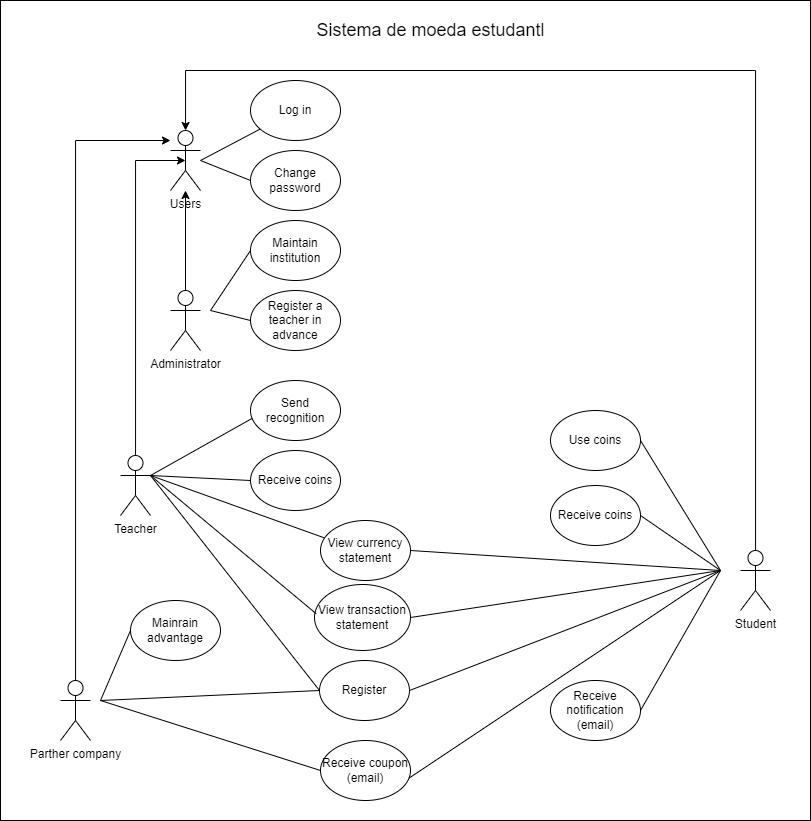

The diagram above was exported from draw.io. Its source (the exported page's mxGraphModel, read from the mxfile embedded in the PNG):
<mxGraphModel dx="1290" dy="645" grid="1" gridSize="10" guides="1" tooltips="1" connect="1" arrows="1" fold="1" page="1" pageScale="1" pageWidth="1100" pageHeight="850" background="none" math="0" shadow="0">
  <root>
    <mxCell id="0" />
    <mxCell id="1" parent="0" />
    <mxCell id="m9hXggNKfu2ecPiYnrFU-52" value="" style="rounded=0;whiteSpace=wrap;html=1;" vertex="1" parent="1">
      <mxGeometry x="120" y="15" width="810" height="820" as="geometry" />
    </mxCell>
    <mxCell id="m9hXggNKfu2ecPiYnrFU-2" value="Users&lt;div&gt;&lt;br&gt;&lt;/div&gt;" style="shape=umlActor;verticalLabelPosition=bottom;verticalAlign=top;html=1;outlineConnect=0;" vertex="1" parent="1">
      <mxGeometry x="290" y="145" width="30" height="60" as="geometry" />
    </mxCell>
    <mxCell id="m9hXggNKfu2ecPiYnrFU-3" value="Teacher&lt;div&gt;&lt;br&gt;&lt;/div&gt;" style="shape=umlActor;verticalLabelPosition=bottom;verticalAlign=top;html=1;outlineConnect=0;" vertex="1" parent="1">
      <mxGeometry x="240" y="470" width="30" height="60" as="geometry" />
    </mxCell>
    <mxCell id="m9hXggNKfu2ecPiYnrFU-10" style="edgeStyle=orthogonalEdgeStyle;rounded=0;orthogonalLoop=1;jettySize=auto;html=1;" edge="1" parent="1" source="m9hXggNKfu2ecPiYnrFU-5" target="m9hXggNKfu2ecPiYnrFU-2">
      <mxGeometry relative="1" as="geometry">
        <Array as="points">
          <mxPoint x="195" y="155" />
        </Array>
      </mxGeometry>
    </mxCell>
    <mxCell id="m9hXggNKfu2ecPiYnrFU-5" value="Parther company&lt;div&gt;&lt;br&gt;&lt;/div&gt;" style="shape=umlActor;verticalLabelPosition=bottom;verticalAlign=top;html=1;outlineConnect=0;" vertex="1" parent="1">
      <mxGeometry x="180" y="695" width="30" height="60" as="geometry" />
    </mxCell>
    <mxCell id="m9hXggNKfu2ecPiYnrFU-9" style="edgeStyle=orthogonalEdgeStyle;rounded=0;orthogonalLoop=1;jettySize=auto;html=1;" edge="1" parent="1" source="m9hXggNKfu2ecPiYnrFU-6" target="m9hXggNKfu2ecPiYnrFU-2">
      <mxGeometry relative="1" as="geometry">
        <Array as="points">
          <mxPoint x="875" y="85" />
          <mxPoint x="305" y="85" />
        </Array>
      </mxGeometry>
    </mxCell>
    <mxCell id="m9hXggNKfu2ecPiYnrFU-6" value="&lt;div&gt;Student&lt;/div&gt;" style="shape=umlActor;verticalLabelPosition=bottom;verticalAlign=top;html=1;outlineConnect=0;" vertex="1" parent="1">
      <mxGeometry x="860" y="565" width="30" height="60" as="geometry" />
    </mxCell>
    <mxCell id="m9hXggNKfu2ecPiYnrFU-8" style="edgeStyle=orthogonalEdgeStyle;rounded=0;orthogonalLoop=1;jettySize=auto;html=1;entryX=0.5;entryY=0.5;entryDx=0;entryDy=0;entryPerimeter=0;" edge="1" parent="1" source="m9hXggNKfu2ecPiYnrFU-3" target="m9hXggNKfu2ecPiYnrFU-2">
      <mxGeometry relative="1" as="geometry">
        <Array as="points">
          <mxPoint x="255" y="175" />
        </Array>
      </mxGeometry>
    </mxCell>
    <mxCell id="m9hXggNKfu2ecPiYnrFU-11" value="Log in" style="ellipse;whiteSpace=wrap;html=1;" vertex="1" parent="1">
      <mxGeometry x="370" y="95" width="90" height="60" as="geometry" />
    </mxCell>
    <mxCell id="m9hXggNKfu2ecPiYnrFU-12" value="" style="endArrow=none;html=1;rounded=0;" edge="1" parent="1" target="m9hXggNKfu2ecPiYnrFU-11">
      <mxGeometry width="50" height="50" relative="1" as="geometry">
        <mxPoint x="320" y="175" as="sourcePoint" />
        <mxPoint x="460" y="205" as="targetPoint" />
      </mxGeometry>
    </mxCell>
    <mxCell id="m9hXggNKfu2ecPiYnrFU-13" value="Change password" style="ellipse;whiteSpace=wrap;html=1;" vertex="1" parent="1">
      <mxGeometry x="370" y="165" width="90" height="60" as="geometry" />
    </mxCell>
    <mxCell id="m9hXggNKfu2ecPiYnrFU-14" value="" style="endArrow=none;html=1;rounded=0;entryX=0;entryY=0.5;entryDx=0;entryDy=0;" edge="1" parent="1" target="m9hXggNKfu2ecPiYnrFU-13">
      <mxGeometry width="50" height="50" relative="1" as="geometry">
        <mxPoint x="320" y="175" as="sourcePoint" />
        <mxPoint x="433" y="156" as="targetPoint" />
      </mxGeometry>
    </mxCell>
    <mxCell id="m9hXggNKfu2ecPiYnrFU-18" style="edgeStyle=orthogonalEdgeStyle;rounded=0;orthogonalLoop=1;jettySize=auto;html=1;" edge="1" parent="1" source="m9hXggNKfu2ecPiYnrFU-15" target="m9hXggNKfu2ecPiYnrFU-2">
      <mxGeometry relative="1" as="geometry" />
    </mxCell>
    <mxCell id="m9hXggNKfu2ecPiYnrFU-15" value="Administrator" style="shape=umlActor;verticalLabelPosition=bottom;verticalAlign=top;html=1;outlineConnect=0;" vertex="1" parent="1">
      <mxGeometry x="290" y="305" width="30" height="60" as="geometry" />
    </mxCell>
    <mxCell id="m9hXggNKfu2ecPiYnrFU-19" value="Maintain institution" style="ellipse;whiteSpace=wrap;html=1;" vertex="1" parent="1">
      <mxGeometry x="370" y="235" width="90" height="60" as="geometry" />
    </mxCell>
    <mxCell id="m9hXggNKfu2ecPiYnrFU-20" value="" style="endArrow=none;html=1;rounded=0;entryX=0;entryY=0.5;entryDx=0;entryDy=0;" edge="1" parent="1" target="m9hXggNKfu2ecPiYnrFU-19">
      <mxGeometry width="50" height="50" relative="1" as="geometry">
        <mxPoint x="330" y="325" as="sourcePoint" />
        <mxPoint x="410" y="295" as="targetPoint" />
      </mxGeometry>
    </mxCell>
    <mxCell id="m9hXggNKfu2ecPiYnrFU-21" value="Register a teacher in advance" style="ellipse;whiteSpace=wrap;html=1;" vertex="1" parent="1">
      <mxGeometry x="370" y="305" width="90" height="60" as="geometry" />
    </mxCell>
    <mxCell id="m9hXggNKfu2ecPiYnrFU-22" value="" style="endArrow=none;html=1;rounded=0;entryX=0;entryY=0.5;entryDx=0;entryDy=0;" edge="1" parent="1" target="m9hXggNKfu2ecPiYnrFU-21">
      <mxGeometry width="50" height="50" relative="1" as="geometry">
        <mxPoint x="330" y="325" as="sourcePoint" />
        <mxPoint x="430" y="305" as="targetPoint" />
      </mxGeometry>
    </mxCell>
    <mxCell id="m9hXggNKfu2ecPiYnrFU-23" value="Register" style="ellipse;whiteSpace=wrap;html=1;" vertex="1" parent="1">
      <mxGeometry x="439" y="675" width="90" height="60" as="geometry" />
    </mxCell>
    <mxCell id="m9hXggNKfu2ecPiYnrFU-26" value="" style="endArrow=none;html=1;rounded=0;exitX=0;exitY=0.5;exitDx=0;exitDy=0;entryX=1;entryY=0.3333333333333333;entryDx=0;entryDy=0;entryPerimeter=0;" edge="1" parent="1" source="m9hXggNKfu2ecPiYnrFU-23" target="m9hXggNKfu2ecPiYnrFU-3">
      <mxGeometry width="50" height="50" relative="1" as="geometry">
        <mxPoint x="490" y="575" as="sourcePoint" />
        <mxPoint x="280" y="455" as="targetPoint" />
        <Array as="points" />
      </mxGeometry>
    </mxCell>
    <mxCell id="m9hXggNKfu2ecPiYnrFU-27" value="Send recognition" style="ellipse;whiteSpace=wrap;html=1;" vertex="1" parent="1">
      <mxGeometry x="370" y="395" width="90" height="60" as="geometry" />
    </mxCell>
    <mxCell id="m9hXggNKfu2ecPiYnrFU-28" value="" style="endArrow=none;html=1;rounded=0;exitX=0.02;exitY=0.63;exitDx=0;exitDy=0;exitPerimeter=0;" edge="1" parent="1" source="m9hXggNKfu2ecPiYnrFU-27">
      <mxGeometry width="50" height="50" relative="1" as="geometry">
        <mxPoint x="440.0000000000032" y="440" as="sourcePoint" />
        <mxPoint x="270" y="490" as="targetPoint" />
      </mxGeometry>
    </mxCell>
    <mxCell id="m9hXggNKfu2ecPiYnrFU-29" value="Receive coins" style="ellipse;whiteSpace=wrap;html=1;" vertex="1" parent="1">
      <mxGeometry x="370" y="465" width="90" height="60" as="geometry" />
    </mxCell>
    <mxCell id="m9hXggNKfu2ecPiYnrFU-32" value="&lt;span style=&quot;font-size: 12px;&quot;&gt;Receive coins&lt;/span&gt;" style="ellipse;whiteSpace=wrap;html=1;" vertex="1" parent="1">
      <mxGeometry x="670" y="500" width="90" height="60" as="geometry" />
    </mxCell>
    <mxCell id="m9hXggNKfu2ecPiYnrFU-33" value="" style="endArrow=none;html=1;rounded=0;entryX=1;entryY=0.5;entryDx=0;entryDy=0;" edge="1" parent="1" target="m9hXggNKfu2ecPiYnrFU-32">
      <mxGeometry width="50" height="50" relative="1" as="geometry">
        <mxPoint x="840" y="585" as="sourcePoint" />
        <mxPoint x="330" y="565" as="targetPoint" />
      </mxGeometry>
    </mxCell>
    <mxCell id="m9hXggNKfu2ecPiYnrFU-34" value="&lt;span style=&quot;font-size: 12px;&quot;&gt;Receive notification (email)&lt;/span&gt;" style="ellipse;whiteSpace=wrap;html=1;" vertex="1" parent="1">
      <mxGeometry x="670" y="695" width="90" height="60" as="geometry" />
    </mxCell>
    <mxCell id="m9hXggNKfu2ecPiYnrFU-35" value="" style="endArrow=none;html=1;rounded=0;entryX=1;entryY=0.5;entryDx=0;entryDy=0;" edge="1" parent="1" target="m9hXggNKfu2ecPiYnrFU-34">
      <mxGeometry width="50" height="50" relative="1" as="geometry">
        <mxPoint x="840" y="585" as="sourcePoint" />
        <mxPoint x="330" y="505" as="targetPoint" />
      </mxGeometry>
    </mxCell>
    <mxCell id="m9hXggNKfu2ecPiYnrFU-36" value="&lt;span style=&quot;font-size: 12px;&quot;&gt;View currency statement&lt;/span&gt;" style="ellipse;whiteSpace=wrap;html=1;" vertex="1" parent="1">
      <mxGeometry x="440" y="535" width="90" height="60" as="geometry" />
    </mxCell>
    <mxCell id="m9hXggNKfu2ecPiYnrFU-37" value="" style="endArrow=none;html=1;rounded=0;exitX=0.042;exitY=0.289;exitDx=0;exitDy=0;exitPerimeter=0;entryX=1;entryY=0.3333333333333333;entryDx=0;entryDy=0;entryPerimeter=0;" edge="1" parent="1" source="m9hXggNKfu2ecPiYnrFU-36" target="m9hXggNKfu2ecPiYnrFU-3">
      <mxGeometry width="50" height="50" relative="1" as="geometry">
        <mxPoint x="280" y="555" as="sourcePoint" />
        <mxPoint x="280" y="495" as="targetPoint" />
      </mxGeometry>
    </mxCell>
    <mxCell id="m9hXggNKfu2ecPiYnrFU-38" value="" style="endArrow=none;html=1;rounded=0;entryX=1;entryY=0.5;entryDx=0;entryDy=0;" edge="1" parent="1" target="m9hXggNKfu2ecPiYnrFU-36">
      <mxGeometry width="50" height="50" relative="1" as="geometry">
        <mxPoint x="840" y="585" as="sourcePoint" />
        <mxPoint x="330" y="505" as="targetPoint" />
      </mxGeometry>
    </mxCell>
    <mxCell id="m9hXggNKfu2ecPiYnrFU-39" value="" style="endArrow=none;html=1;rounded=0;exitX=1;exitY=0.5;exitDx=0;exitDy=0;" edge="1" parent="1" source="m9hXggNKfu2ecPiYnrFU-23">
      <mxGeometry width="50" height="50" relative="1" as="geometry">
        <mxPoint x="310" y="755" as="sourcePoint" />
        <mxPoint x="840" y="585" as="targetPoint" />
      </mxGeometry>
    </mxCell>
    <mxCell id="m9hXggNKfu2ecPiYnrFU-40" value="" style="endArrow=none;html=1;rounded=0;entryX=0;entryY=0.5;entryDx=0;entryDy=0;" edge="1" parent="1" target="m9hXggNKfu2ecPiYnrFU-23">
      <mxGeometry width="50" height="50" relative="1" as="geometry">
        <mxPoint x="220" y="715" as="sourcePoint" />
        <mxPoint x="360" y="595" as="targetPoint" />
      </mxGeometry>
    </mxCell>
    <mxCell id="m9hXggNKfu2ecPiYnrFU-41" value="" style="endArrow=none;html=1;rounded=0;entryX=0;entryY=0.5;entryDx=0;entryDy=0;" edge="1" parent="1" target="m9hXggNKfu2ecPiYnrFU-29">
      <mxGeometry width="50" height="50" relative="1" as="geometry">
        <mxPoint x="270" y="490" as="sourcePoint" />
        <mxPoint x="430.47489116178554" y="505.6531143743716" as="targetPoint" />
      </mxGeometry>
    </mxCell>
    <mxCell id="m9hXggNKfu2ecPiYnrFU-42" value="&lt;span style=&quot;font-size: 12px;&quot;&gt;View transaction statement&lt;/span&gt;" style="ellipse;whiteSpace=wrap;html=1;" vertex="1" parent="1">
      <mxGeometry x="434" y="599" width="96" height="66" as="geometry" />
    </mxCell>
    <mxCell id="m9hXggNKfu2ecPiYnrFU-43" value="" style="endArrow=none;html=1;rounded=0;entryX=0.017;entryY=0.442;entryDx=0;entryDy=0;entryPerimeter=0;" edge="1" parent="1" target="m9hXggNKfu2ecPiYnrFU-42">
      <mxGeometry width="50" height="50" relative="1" as="geometry">
        <mxPoint x="270" y="490" as="sourcePoint" />
        <mxPoint x="430" y="635" as="targetPoint" />
      </mxGeometry>
    </mxCell>
    <mxCell id="m9hXggNKfu2ecPiYnrFU-44" value="" style="endArrow=none;html=1;rounded=0;exitX=1;exitY=0.5;exitDx=0;exitDy=0;" edge="1" parent="1" source="m9hXggNKfu2ecPiYnrFU-42">
      <mxGeometry width="50" height="50" relative="1" as="geometry">
        <mxPoint x="440" y="685" as="sourcePoint" />
        <mxPoint x="840" y="585" as="targetPoint" />
      </mxGeometry>
    </mxCell>
    <mxCell id="m9hXggNKfu2ecPiYnrFU-45" value="&lt;span style=&quot;font-size: 12px;&quot;&gt;Use coins&lt;/span&gt;" style="ellipse;whiteSpace=wrap;html=1;" vertex="1" parent="1">
      <mxGeometry x="670" y="425" width="90" height="60" as="geometry" />
    </mxCell>
    <mxCell id="m9hXggNKfu2ecPiYnrFU-46" value="" style="endArrow=none;html=1;rounded=0;exitX=1;exitY=0.5;exitDx=0;exitDy=0;" edge="1" parent="1" source="m9hXggNKfu2ecPiYnrFU-45">
      <mxGeometry width="50" height="50" relative="1" as="geometry">
        <mxPoint x="440" y="685" as="sourcePoint" />
        <mxPoint x="840" y="585" as="targetPoint" />
      </mxGeometry>
    </mxCell>
    <mxCell id="m9hXggNKfu2ecPiYnrFU-47" value="Mainrain advantage" style="ellipse;whiteSpace=wrap;html=1;" vertex="1" parent="1">
      <mxGeometry x="250" y="615" width="90" height="60" as="geometry" />
    </mxCell>
    <mxCell id="m9hXggNKfu2ecPiYnrFU-48" value="" style="endArrow=none;html=1;rounded=0;entryX=0;entryY=0.5;entryDx=0;entryDy=0;" edge="1" parent="1" target="m9hXggNKfu2ecPiYnrFU-47">
      <mxGeometry width="50" height="50" relative="1" as="geometry">
        <mxPoint x="220" y="715" as="sourcePoint" />
        <mxPoint x="360" y="745" as="targetPoint" />
      </mxGeometry>
    </mxCell>
    <mxCell id="m9hXggNKfu2ecPiYnrFU-49" value="&lt;span style=&quot;font-size: 12px;&quot;&gt;Receive coupon (email)&lt;/span&gt;" style="ellipse;whiteSpace=wrap;html=1;" vertex="1" parent="1">
      <mxGeometry x="440" y="755" width="90" height="60" as="geometry" />
    </mxCell>
    <mxCell id="m9hXggNKfu2ecPiYnrFU-50" value="" style="endArrow=none;html=1;rounded=0;exitX=0.982;exitY=0.629;exitDx=0;exitDy=0;exitPerimeter=0;" edge="1" parent="1" source="m9hXggNKfu2ecPiYnrFU-49">
      <mxGeometry width="50" height="50" relative="1" as="geometry">
        <mxPoint x="670" y="565" as="sourcePoint" />
        <mxPoint x="840" y="585" as="targetPoint" />
      </mxGeometry>
    </mxCell>
    <mxCell id="m9hXggNKfu2ecPiYnrFU-51" value="" style="endArrow=none;html=1;rounded=0;exitX=0;exitY=0.5;exitDx=0;exitDy=0;" edge="1" parent="1" source="m9hXggNKfu2ecPiYnrFU-49">
      <mxGeometry width="50" height="50" relative="1" as="geometry">
        <mxPoint x="300" y="790" as="sourcePoint" />
        <mxPoint x="220" y="715" as="targetPoint" />
      </mxGeometry>
    </mxCell>
    <mxCell id="m9hXggNKfu2ecPiYnrFU-53" value="&lt;font style=&quot;font-size: 18px;&quot;&gt;Sistema de moeda estudantl&lt;/font&gt;" style="text;html=1;align=center;verticalAlign=middle;whiteSpace=wrap;rounded=0;" vertex="1" parent="1">
      <mxGeometry x="413" y="30" width="275" height="30" as="geometry" />
    </mxCell>
  </root>
</mxGraphModel>